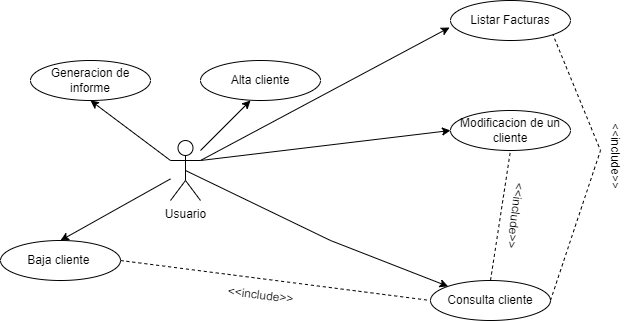

The diagram above was exported from draw.io. Its source (the exported page's mxGraphModel, read from the mxfile embedded in the PNG):
<mxGraphModel dx="1434" dy="756" grid="1" gridSize="10" guides="1" tooltips="1" connect="1" arrows="1" fold="1" page="1" pageScale="1" pageWidth="827" pageHeight="1169" math="0" shadow="0">
  <root>
    <mxCell id="0" />
    <mxCell id="1" parent="0" />
    <mxCell id="J3e_mtfJ9Ee90PMYYtD5-1" value="Usuario&lt;br&gt;" style="shape=umlActor;verticalLabelPosition=bottom;verticalAlign=top;html=1;outlineConnect=0;" parent="1" vertex="1">
      <mxGeometry x="250" y="290" width="30" height="60" as="geometry" />
    </mxCell>
    <mxCell id="J3e_mtfJ9Ee90PMYYtD5-3" value="Alta cliente" style="ellipse;whiteSpace=wrap;html=1;" parent="1" vertex="1">
      <mxGeometry x="280" y="210" width="120" height="40" as="geometry" />
    </mxCell>
    <mxCell id="J3e_mtfJ9Ee90PMYYtD5-4" value="Consulta cliente" style="ellipse;whiteSpace=wrap;html=1;" parent="1" vertex="1">
      <mxGeometry x="510" y="430" width="120" height="40" as="geometry" />
    </mxCell>
    <mxCell id="J3e_mtfJ9Ee90PMYYtD5-5" value="Generacion de informe" style="ellipse;whiteSpace=wrap;html=1;" parent="1" vertex="1">
      <mxGeometry x="110" y="210" width="120" height="40" as="geometry" />
    </mxCell>
    <mxCell id="J3e_mtfJ9Ee90PMYYtD5-6" value="Baja cliente&amp;nbsp;" style="ellipse;whiteSpace=wrap;html=1;" parent="1" vertex="1">
      <mxGeometry x="80" y="390" width="120" height="40" as="geometry" />
    </mxCell>
    <mxCell id="J3e_mtfJ9Ee90PMYYtD5-7" value="Listar Facturas" style="ellipse;whiteSpace=wrap;html=1;" parent="1" vertex="1">
      <mxGeometry x="530" y="150" width="120" height="40" as="geometry" />
    </mxCell>
    <mxCell id="J3e_mtfJ9Ee90PMYYtD5-8" value="Modificacion de un&lt;br&gt;cliente" style="ellipse;whiteSpace=wrap;html=1;" parent="1" vertex="1">
      <mxGeometry x="530" y="260" width="120" height="40" as="geometry" />
    </mxCell>
    <mxCell id="J3e_mtfJ9Ee90PMYYtD5-16" value="" style="endArrow=none;dashed=1;html=1;rounded=0;exitX=1;exitY=0.5;exitDx=0;exitDy=0;entryX=0;entryY=0.5;entryDx=0;entryDy=0;" parent="1" source="J3e_mtfJ9Ee90PMYYtD5-6" target="J3e_mtfJ9Ee90PMYYtD5-4" edge="1">
      <mxGeometry width="50" height="50" relative="1" as="geometry">
        <mxPoint x="390" y="410" as="sourcePoint" />
        <mxPoint x="410" y="410" as="targetPoint" />
      </mxGeometry>
    </mxCell>
    <mxCell id="J3e_mtfJ9Ee90PMYYtD5-17" value="&amp;lt;&amp;lt;include&amp;gt;&amp;gt;" style="text;html=1;align=center;verticalAlign=middle;resizable=0;points=[];autosize=1;strokeColor=none;fillColor=none;rotation=7;" parent="1" vertex="1">
      <mxGeometry x="295" y="430" width="90" height="30" as="geometry" />
    </mxCell>
    <mxCell id="J3e_mtfJ9Ee90PMYYtD5-19" value="" style="endArrow=classic;html=1;rounded=0;exitX=0.5;exitY=0.5;exitDx=0;exitDy=0;exitPerimeter=0;entryX=0;entryY=0;entryDx=0;entryDy=0;" parent="1" source="J3e_mtfJ9Ee90PMYYtD5-1" target="J3e_mtfJ9Ee90PMYYtD5-4" edge="1">
      <mxGeometry width="50" height="50" relative="1" as="geometry">
        <mxPoint x="390" y="410" as="sourcePoint" />
        <mxPoint x="440" y="360" as="targetPoint" />
        <Array as="points">
          <mxPoint x="410" y="390" />
        </Array>
      </mxGeometry>
    </mxCell>
    <mxCell id="J3e_mtfJ9Ee90PMYYtD5-20" value="" style="endArrow=classic;html=1;rounded=0;entryX=0.5;entryY=1;entryDx=0;entryDy=0;exitX=0;exitY=0.3333333333333333;exitDx=0;exitDy=0;exitPerimeter=0;" parent="1" source="J3e_mtfJ9Ee90PMYYtD5-1" target="J3e_mtfJ9Ee90PMYYtD5-5" edge="1">
      <mxGeometry width="50" height="50" relative="1" as="geometry">
        <mxPoint x="170" y="345" as="sourcePoint" />
        <mxPoint x="220" y="295" as="targetPoint" />
      </mxGeometry>
    </mxCell>
    <mxCell id="J3e_mtfJ9Ee90PMYYtD5-21" value="" style="endArrow=classic;html=1;rounded=0;entryX=0.5;entryY=0;entryDx=0;entryDy=0;" parent="1" source="J3e_mtfJ9Ee90PMYYtD5-1" target="J3e_mtfJ9Ee90PMYYtD5-6" edge="1">
      <mxGeometry width="50" height="50" relative="1" as="geometry">
        <mxPoint x="115" y="350" as="sourcePoint" />
        <mxPoint x="165" y="300" as="targetPoint" />
      </mxGeometry>
    </mxCell>
    <mxCell id="J3e_mtfJ9Ee90PMYYtD5-22" value="" style="endArrow=classic;html=1;rounded=0;" parent="1" edge="1">
      <mxGeometry width="50" height="50" relative="1" as="geometry">
        <mxPoint x="280" y="300" as="sourcePoint" />
        <mxPoint x="330" y="250" as="targetPoint" />
      </mxGeometry>
    </mxCell>
    <mxCell id="J3e_mtfJ9Ee90PMYYtD5-23" value="" style="endArrow=classic;html=1;rounded=0;entryX=-0.008;entryY=0.675;entryDx=0;entryDy=0;entryPerimeter=0;exitX=1;exitY=0.3333333333333333;exitDx=0;exitDy=0;exitPerimeter=0;" parent="1" source="J3e_mtfJ9Ee90PMYYtD5-1" target="J3e_mtfJ9Ee90PMYYtD5-7" edge="1">
      <mxGeometry width="50" height="50" relative="1" as="geometry">
        <mxPoint x="300" y="320" as="sourcePoint" />
        <mxPoint x="350" y="270" as="targetPoint" />
      </mxGeometry>
    </mxCell>
    <mxCell id="J3e_mtfJ9Ee90PMYYtD5-24" value="" style="endArrow=classic;html=1;rounded=0;entryX=0;entryY=0.5;entryDx=0;entryDy=0;" parent="1" target="J3e_mtfJ9Ee90PMYYtD5-8" edge="1">
      <mxGeometry width="50" height="50" relative="1" as="geometry">
        <mxPoint x="280" y="310" as="sourcePoint" />
        <mxPoint x="365" y="285" as="targetPoint" />
      </mxGeometry>
    </mxCell>
    <mxCell id="J3e_mtfJ9Ee90PMYYtD5-25" value="" style="endArrow=none;dashed=1;html=1;rounded=0;entryX=0.5;entryY=1;entryDx=0;entryDy=0;exitX=0.5;exitY=0;exitDx=0;exitDy=0;" parent="1" source="J3e_mtfJ9Ee90PMYYtD5-4" target="J3e_mtfJ9Ee90PMYYtD5-8" edge="1">
      <mxGeometry width="50" height="50" relative="1" as="geometry">
        <mxPoint x="390" y="410" as="sourcePoint" />
        <mxPoint x="440" y="360" as="targetPoint" />
      </mxGeometry>
    </mxCell>
    <mxCell id="J3e_mtfJ9Ee90PMYYtD5-26" value="&amp;lt;&amp;lt;include&amp;gt;&amp;gt;" style="text;html=1;align=center;verticalAlign=middle;resizable=0;points=[];autosize=1;strokeColor=none;fillColor=none;rotation=97;" parent="1" vertex="1">
      <mxGeometry x="550" y="350" width="90" height="30" as="geometry" />
    </mxCell>
    <mxCell id="J3e_mtfJ9Ee90PMYYtD5-28" value="" style="endArrow=none;dashed=1;html=1;rounded=0;entryX=1;entryY=1;entryDx=0;entryDy=0;exitX=1;exitY=0.5;exitDx=0;exitDy=0;" parent="1" source="J3e_mtfJ9Ee90PMYYtD5-4" target="J3e_mtfJ9Ee90PMYYtD5-7" edge="1">
      <mxGeometry width="50" height="50" relative="1" as="geometry">
        <mxPoint x="750" y="420" as="sourcePoint" />
        <mxPoint x="750" y="180" as="targetPoint" />
        <Array as="points">
          <mxPoint x="680" y="300" />
        </Array>
      </mxGeometry>
    </mxCell>
    <mxCell id="J3e_mtfJ9Ee90PMYYtD5-29" value="&amp;lt;&amp;lt;include&amp;gt;&amp;gt;" style="text;html=1;align=center;verticalAlign=middle;resizable=0;points=[];autosize=1;strokeColor=none;fillColor=none;rotation=90;" parent="1" vertex="1">
      <mxGeometry x="650" y="290" width="90" height="30" as="geometry" />
    </mxCell>
  </root>
</mxGraphModel>